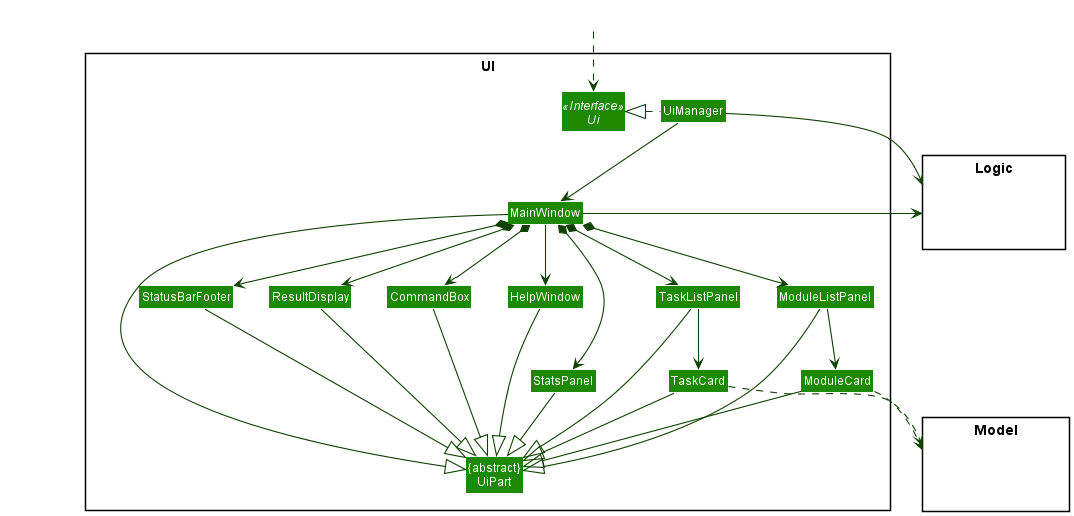

The diagram above was rendered by PlantUML. Its source (embedded in the PNG):
@startuml
!include style.puml
skinparam arrowThickness 1.1
skinparam arrowColor UI_COLOR_T4
skinparam classBackgroundColor UI_COLOR

package UI <<Rectangle>>{
Interface Ui <<Interface>>
Class "{abstract}\nUiPart" as UiPart
Class UiManager
Class MainWindow
Class HelpWindow
Class ResultDisplay
Class TaskListPanel
Class ModuleListPanel
Class StatsPanel
Class TaskCard
Class ModuleCard
Class StatusBarFooter
Class CommandBox
}

package Model <<Rectangle>> {
Class HiddenModel #FFFFFF
}

package Logic <<Rectangle>> {
Class HiddenLogic #FFFFFF
}

Class HiddenOutside #FFFFFF
HiddenOutside ..> Ui

UiManager .left.|> Ui
UiManager -down-> MainWindow
MainWindow --> HelpWindow
MainWindow *-down-> CommandBox
MainWindow *-down-> ResultDisplay
MainWindow *-down-> TaskListPanel
MainWindow *-down-> ModuleListPanel
MainWindow *-down-> StatsPanel
MainWindow *-down-> StatusBarFooter

TaskListPanel -down-> TaskCard
ModuleListPanel -down-> ModuleCard

MainWindow -left-|> UiPart

ResultDisplay --|> UiPart
CommandBox --|> UiPart
TaskListPanel --|> UiPart
ModuleListPanel --|> UiPart
TaskCard --|> UiPart
ModuleCard --|> UiPart
StatsPanel --|> UiPart
StatusBarFooter --|> UiPart
HelpWindow -down-|> UiPart

TaskCard ..> Model
ModuleCard ..> Model
UiManager -right-> Logic
MainWindow -left-> Logic

TaskListPanel -[hidden]left- HelpWindow
HelpWindow -[hidden]left- CommandBox
CommandBox -[hidden]left- ResultDisplay
ResultDisplay -[hidden]left- StatusBarFooter

MainWindow -[hidden]-|> UiPart
@enduml